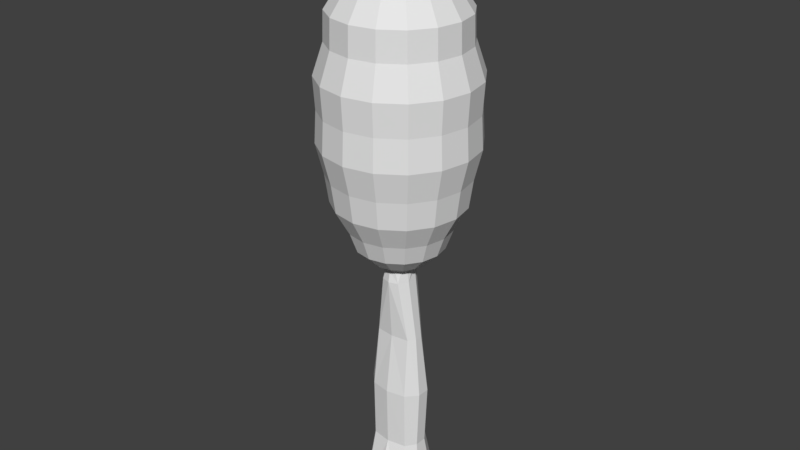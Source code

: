 # Source: Tree1.blend  (saved by Blender 2.78.0; exported with 4.5.12 LTS)
import bpy
from mathutils import Matrix  # noqa: F401  (used for matrix-valued properties, if any)

bpy.ops.wm.read_factory_settings(use_empty=True)
scene = bpy.context.scene
scene.name = 'Scene'

# ---- collections
col_collection_1 = bpy.data.collections.new('Collection 1'); scene.collection.children.link(col_collection_1)

# ---- materials (node trees are filled in below, after node groups)
mat_material = bpy.data.materials.new('Material')
mat_material.alpha_threshold = 0.0
mat_material.use_transparent_shadow = False
mat_material.roughness = 0.5
mat_material.line_color = (0.0, 0.0, 0.0, 1.0)

# ---- material node trees

# ---- world
world_world = bpy.data.worlds.new('World'); scene.world = world_world
world_world.color = (0.05088, 0.05088, 0.05088)
world_world.use_sun_shadow = False
world_world.sun_shadow_jitter_overblur = 0.0
world_world.cycles.sampling_method = 'MANUAL'

# ---- meshes
me_cube = bpy.data.meshes.new('Cube')
me_cube.from_pydata([(0.0, 0.3011, 8.033), (0.0, 0.4457, 7.817), (0.0, 0.6505, 7.584), (0.0, 1.014, 6.888), (0.0, 1.028, 6.452), (0.0, 1.155, 5.488), (0.0, 1.067, 4.523), (0.0, 1.006, 4.087), (0.0, 0.6818, 3.391), (0.0, 0.4457, 3.158), (0.1177, 0.2776, 8.033), (0.1731, 0.4112, 7.817), (0.2515, 0.6004, 7.584), (0.2925, 0.6995, 7.27), (0.3905, 0.936, 6.888), (0.3958, 0.9489, 6.452), (0.4557, 1.093, 5.979), (0.4447, 1.067, 5.488), (0.4551, 1.092, 4.996), (0.411, 0.9854, 4.523), (0.3874, 0.9285, 4.087), (0.3075, 0.7355, 3.705), (0.2634, 0.6293, 3.391), (0.1731, 0.4112, 3.158), (0.2179, 0.2107, 8.033), (0.3202, 0.3129, 7.817), (0.465, 0.4577, 7.584), (0.5409, 0.5336, 7.27), (0.7219, 0.7146, 6.888), (0.7318, 0.7245, 6.452), (0.8424, 0.8351, 5.979), (0.822, 0.8147, 5.488), (0.8412, 0.8339, 4.996), (0.7597, 0.7524, 4.523), (0.7161, 0.7089, 4.087), (0.5684, 0.5612, 3.705), (0.4871, 0.4798, 3.391), (0.3202, 0.3129, 3.158), (0.2848, 0.1105, 8.033), (0.4185, 0.1658, 7.817), (0.6077, 0.2442, 7.584), (0.7068, 0.2853, 7.27), (0.9433, 0.3832, 6.888), (0.9562, 0.3886, 6.452), (1.101, 0.4485, 5.979), (1.074, 0.4374, 5.488), (1.099, 0.4478, 4.996), (0.9927, 0.4037, 4.523), (0.9358, 0.3801, 4.087), (0.7428, 0.3002, 3.705), (0.6366, 0.2562, 3.391), (0.4185, 0.1658, 3.158), (0.2131, 0.0808, 3.015), (0.3083, -0.007638, 8.033), (0.453, -0.007638, 7.817), (0.6578, -0.007638, 7.584), (0.7651, -0.007638, 7.27), (1.021, -0.007638, 6.888), (1.035, -0.007638, 6.452), (1.191, -0.007638, 5.979), (1.163, -0.007638, 5.488), (1.19, -0.007638, 4.996), (1.074, -0.007638, 4.523), (1.013, -0.007638, 4.087), (0.804, -0.007638, 3.705), (0.689, -0.007638, 3.391), (0.453, -0.007638, 3.158), (0.2848, -0.1258, 8.033), (0.4185, -0.1811, 7.817), (0.6077, -0.2595, 7.584), (0.7068, -0.3006, 7.27), (0.9433, -0.3985, 6.888), (0.9562, -0.4039, 6.452), (1.101, -0.4637, 5.979), (1.074, -0.4527, 5.488), (1.099, -0.4631, 4.996), (0.9927, -0.419, 4.523), (0.9358, -0.3954, 4.087), (0.7428, -0.3155, 3.705), (0.6366, -0.2715, 3.391), (0.4185, -0.1811, 3.158), (0.2179, -0.2259, 8.033), (0.3202, -0.3282, 7.817), (0.465, -0.473, 7.584), (0.5409, -0.5489, 7.27), (0.7219, -0.7299, 6.888), (0.7318, -0.7398, 6.452), (0.8424, -0.8504, 5.979), (0.822, -0.83, 5.488), (0.8412, -0.8492, 4.996), (0.7597, -0.7677, 4.523), (0.7161, -0.7241, 4.087), (0.5684, -0.5764, 3.705), (0.4871, -0.4951, 3.391), (0.3202, -0.3282, 3.158), (0.163, -0.1711, 3.015), (0.1177, -0.2929, 8.033), (0.1731, -0.4265, 7.817), (0.2515, -0.6157, 7.584), (0.2925, -0.7148, 7.27), (0.3905, -0.9513, 6.888), (0.3958, -0.9642, 6.452), (0.4557, -1.109, 5.979), (0.4447, -1.082, 5.488), (0.4551, -1.107, 4.996), (0.411, -1.001, 4.523), (0.3874, -0.9438, 4.087), (0.3075, -0.7508, 3.705), (0.2634, -0.6446, 3.391), (0.1731, -0.4265, 3.158), (0.0, -0.3164, 8.033), (0.0, -0.461, 7.817), (0.0, -0.6658, 7.584), (0.0, -0.7731, 7.27), (0.0, -1.029, 6.888), (0.0, -1.043, 6.452), (0.0, -1.199, 5.979), (0.0, -1.171, 5.488), (0.0, -1.198, 4.996), (0.0, -1.082, 4.523), (0.0, -1.021, 4.087), (0.0, -0.812, 3.705), (0.0, -0.697, 3.391), (0.0, -0.461, 3.158), (0.0, -0.2387, 3.015), (0.0, -0.007638, 8.332), (-0.2139, -0.09608, 3.015), (-0.4537, -0.007638, 3.158), (-0.2315, -0.007638, 3.015), (0.0, 0.7578, 7.27), (0.0, 1.184, 5.979), (0.0, 1.182, 4.996), (0.0, 0.7968, 3.705), (0.0, 0.2235, 3.015), (0.5409, 0.1867, -1.0), (0.5409, -0.1867, -1.0), (0.0, -0.3255, 0.9128), (0.0, 0.3255, 0.9128), (0.4611, -0.1003, 0.9128), (0.4611, 0.1003, 0.9128), (0.0, 0.6062, -1.0), (0.0, -0.6062, -1.0), (0.0, -0.2726, 2.826), (0.4175, 0.09451, -0.04361), (0.0, 0.3068, -0.04361), (0.4175, -0.09451, -0.04361), (0.0, -0.3068, -0.04361), (0.3586, 0.06287, 1.869), (0.3586, -0.06287, 1.869), (0.0, -0.2041, 1.869), (0.0, 0.2041, 1.869), (0.302, -0.2702, 0.9128), (0.302, 0.2702, 0.9128), (0.3065, 0.5032, -1.0), (0.3065, -0.5032, -1.0), (0.2989, 0.2547, -0.04361), (0.2989, -0.2547, -0.04361), (0.2797, -0.1694, 1.869), (0.2797, 0.1694, 1.869), (0.1415, -0.2274, 2.826), (0.08806, 0.2059, 3.015), (0.163, 0.1558, 3.015), (0.2307, -0.007638, 3.015), (0.2131, -0.09608, 3.015), (0.08806, -0.2212, 3.015), (-0.2139, 0.0808, 3.015), (0.1415, 0.2151, 2.826), (0.2354, 0.07597, 2.826), (0.2354, -0.08824, 2.826), (0.0, 0.2604, 2.826)], [(127, 128), (128, 126), (128, 165)], [(6, 131, 18, 19), (2, 1, 11, 12), (7, 6, 19, 20), (129, 2, 12, 13), (132, 7, 20, 21), (3, 129, 13, 14), (8, 132, 21, 22), (4, 3, 14, 15), (9, 8, 22, 23), (130, 4, 15, 16), (133, 9, 23, 160), (5, 130, 16, 17), (0, 125, 10), (131, 5, 17, 18), (1, 0, 10, 11), (18, 17, 31, 32), (11, 10, 24, 25), (19, 18, 32, 33), (12, 11, 25, 26), (20, 19, 33, 34), (13, 12, 26, 27), (21, 20, 34, 35), (14, 13, 27, 28), (22, 21, 35, 36), (15, 14, 28, 29), (23, 22, 36, 37), (16, 15, 29, 30), (160, 23, 37, 161), (17, 16, 30, 31), (10, 125, 24), (36, 35, 49, 50), (29, 28, 42, 43), (37, 36, 50, 51), (30, 29, 43, 44), (161, 37, 51, 52), (31, 30, 44, 45), (24, 125, 38), (32, 31, 45, 46), (25, 24, 38, 39), (33, 32, 46, 47), (26, 25, 39, 40), (34, 33, 47, 48), (27, 26, 40, 41), (35, 34, 48, 49), (28, 27, 41, 42), (39, 38, 53, 54), (47, 46, 61, 62), (40, 39, 54, 55), (48, 47, 62, 63), (41, 40, 55, 56), (49, 48, 63, 64), (42, 41, 56, 57), (50, 49, 64, 65), (43, 42, 57, 58), (51, 50, 65, 66), (44, 43, 58, 59), (52, 51, 66, 162), (45, 44, 59, 60), (38, 125, 53), (46, 45, 60, 61), (58, 57, 71, 72), (66, 65, 79, 80), (59, 58, 72, 73), (162, 66, 80, 163), (60, 59, 73, 74), (53, 125, 67), (61, 60, 74, 75), (54, 53, 67, 68), (62, 61, 75, 76), (55, 54, 68, 69), (63, 62, 76, 77), (56, 55, 69, 70), (64, 63, 77, 78), (57, 56, 70, 71), (65, 64, 78, 79), (76, 75, 89, 90), (69, 68, 82, 83), (77, 76, 90, 91), (70, 69, 83, 84), (78, 77, 91, 92), (71, 70, 84, 85), (79, 78, 92, 93), (72, 71, 85, 86), (80, 79, 93, 94), (73, 72, 86, 87), (163, 80, 94, 95), (74, 73, 87, 88), (67, 125, 81), (75, 74, 88, 89), (68, 67, 81, 82), (94, 93, 108, 109), (87, 86, 101, 102), (95, 94, 109, 164), (88, 87, 102, 103), (81, 125, 96), (89, 88, 103, 104), (82, 81, 96, 97), (90, 89, 104, 105), (83, 82, 97, 98), (91, 90, 105, 106), (84, 83, 98, 99), (92, 91, 106, 107), (85, 84, 99, 100), (93, 92, 107, 108), (86, 85, 100, 101), (98, 97, 111, 112), (106, 105, 119, 120), (99, 98, 112, 113), (107, 106, 120, 121), (100, 99, 113, 114), (108, 107, 121, 122), (101, 100, 114, 115), (109, 108, 122, 123), (102, 101, 115, 116), (164, 109, 123, 124), (103, 102, 116, 117), (96, 125, 110), (104, 103, 117, 118), (97, 96, 110, 111), (105, 104, 118, 119), (134, 143, 145, 135), (156, 151, 136, 146), (147, 167, 168, 148), (152, 155, 144, 137), (143, 139, 138, 145), (158, 152, 137, 150), (155, 153, 140, 144), (157, 159, 142, 149), (153, 154, 141, 140), (154, 156, 146, 141), (151, 157, 149, 136), (166, 158, 150, 169), (139, 147, 148, 138), (167, 147, 158, 166), (138, 148, 157, 151), (135, 145, 156, 154), (134, 135, 154, 153), (148, 168, 159, 157), (143, 134, 153, 155), (147, 139, 152, 158), (139, 143, 155, 152), (145, 138, 151, 156), (124, 142, 159, 164), (95, 164, 159, 168, 163), (162, 163, 168, 167, 52), (160, 161, 52, 167, 166), (133, 160, 166, 169)])
_uv = me_cube.uv_layers.new(name='UVMap')
_uv.uv.foreach_set('vector', [0.9344, 0.2808, 0.943, 0.3489, 0.8804, 0.3516, 0.877, 0.2872, 0.8704, 0.7212, 0.8473, 0.759, 0.8249, 0.7484, 0.8377, 0.7084, 0.9245, 0.2196, 0.9344, 0.2808, 0.877, 0.2872, 0.8716, 0.2289, 0.8888, 0.6781, 0.8704, 0.7212, 0.8377, 0.7084, 0.849, 0.6649, 0.9051, 0.1604, 0.9245, 0.2196, 0.8716, 0.2289, 0.8629, 0.1716, 0.9142, 0.6173, 0.8888, 0.6781, 0.849, 0.6649, 0.862, 0.6053, 0.8887, 0.1159, 0.9051, 0.1604, 0.8629, 0.1716, 0.8541, 0.1278, 0.9256, 0.5572, 0.9142, 0.6173, 0.862, 0.6053, 0.8703, 0.5479, 0.8644, 0.07496, 0.8887, 0.1159, 0.8541, 0.1278, 0.8421, 0.08557, 0.9395, 0.4881, 0.9256, 0.5572, 0.8703, 0.5479, 0.8773, 0.4819, 0.8414, 0.04481, 0.8644, 0.07496, 0.8421, 0.08557, 0.8301, 0.05087, 0.943, 0.4185, 0.9395, 0.4881, 0.8773, 0.4819, 0.8799, 0.4169, 0.8277, 0.7898, 0.7906, 0.8365, 0.813, 0.782, 0.943, 0.3489, 0.943, 0.4185, 0.8799, 0.4169, 0.8804, 0.3516, 0.8473, 0.759, 0.8277, 0.7898, 0.813, 0.782, 0.8249, 0.7484, 0.8804, 0.3516, 0.8799, 0.4169, 0.8194, 0.4156, 0.8207, 0.352, 0.8249, 0.7484, 0.813, 0.782, 0.7972, 0.7781, 0.8009, 0.7431, 0.877, 0.2872, 0.8804, 0.3516, 0.8207, 0.352, 0.8209, 0.2891, 0.8377, 0.7084, 0.8249, 0.7484, 0.8009, 0.7431, 0.805, 0.7021, 0.8716, 0.2289, 0.877, 0.2872, 0.8209, 0.2891, 0.8212, 0.2322, 0.849, 0.6649, 0.8377, 0.7084, 0.805, 0.7021, 0.8085, 0.6584, 0.8629, 0.1716, 0.8716, 0.2289, 0.8212, 0.2322, 0.8205, 0.1757, 0.862, 0.6053, 0.849, 0.6649, 0.8085, 0.6584, 0.8127, 0.5993, 0.8541, 0.1278, 0.8629, 0.1716, 0.8205, 0.1757, 0.8201, 0.1323, 0.8703, 0.5479, 0.862, 0.6053, 0.8127, 0.5993, 0.8154, 0.5433, 0.8421, 0.08557, 0.8541, 0.1278, 0.8201, 0.1323, 0.8187, 0.0895, 0.8773, 0.4819, 0.8703, 0.5479, 0.8154, 0.5433, 0.8181, 0.4788, 0.8301, 0.05087, 0.8421, 0.08557, 0.8187, 0.0895, 0.8176, 0.05311, 0.8799, 0.4169, 0.8773, 0.4819, 0.8181, 0.4788, 0.8194, 0.4156, 0.813, 0.782, 0.7906, 0.8365, 0.7972, 0.7781, 0.8201, 0.1323, 0.8205, 0.1757, 0.7784, 0.1728, 0.7859, 0.1295, 0.8154, 0.5433, 0.8127, 0.5993, 0.7636, 0.5991, 0.7612, 0.5429, 0.8187, 0.0895, 0.8201, 0.1323, 0.7859, 0.1295, 0.7952, 0.087, 0.8181, 0.4788, 0.8154, 0.5433, 0.7612, 0.5429, 0.7594, 0.4781, 0.8176, 0.05311, 0.8187, 0.0895, 0.7952, 0.087, 0.805, 0.05154, 0.8194, 0.4156, 0.8181, 0.4788, 0.7594, 0.4781, 0.7596, 0.4146, 0.7972, 0.7781, 0.7906, 0.8365, 0.781, 0.7783, 0.8207, 0.352, 0.8194, 0.4156, 0.7596, 0.4146, 0.7614, 0.3503, 0.8009, 0.7431, 0.7972, 0.7781, 0.781, 0.7783, 0.7766, 0.7432, 0.8209, 0.2891, 0.8207, 0.352, 0.7614, 0.3503, 0.7654, 0.2869, 0.805, 0.7021, 0.8009, 0.7431, 0.7766, 0.7432, 0.7719, 0.7021, 0.8212, 0.2322, 0.8209, 0.2891, 0.7654, 0.2869, 0.7709, 0.2296, 0.8085, 0.6584, 0.805, 0.7021, 0.7719, 0.7021, 0.768, 0.6584, 0.8205, 0.1757, 0.8212, 0.2322, 0.7709, 0.2296, 0.7784, 0.1728, 0.8127, 0.5993, 0.8085, 0.6584, 0.768, 0.6584, 0.7636, 0.5991, 0.7766, 0.7432, 0.781, 0.7783, 0.765, 0.7827, 0.7529, 0.7488, 0.7654, 0.2869, 0.7614, 0.3503, 0.6999, 0.3468, 0.7089, 0.2803, 0.7719, 0.7021, 0.7766, 0.7432, 0.7529, 0.7488, 0.7382, 0.7087, 0.7709, 0.2296, 0.7654, 0.2869, 0.7089, 0.2803, 0.7186, 0.2205, 0.768, 0.6584, 0.7719, 0.7021, 0.7382, 0.7087, 0.7282, 0.6648, 0.7784, 0.1728, 0.7709, 0.2296, 0.7186, 0.2205, 0.7368, 0.1631, 0.7636, 0.5991, 0.768, 0.6584, 0.7282, 0.6648, 0.7122, 0.6049, 0.7859, 0.1295, 0.7784, 0.1728, 0.7368, 0.1631, 0.751, 0.1189, 0.7612, 0.5429, 0.7636, 0.5991, 0.7122, 0.6049, 0.7075, 0.5468, 0.7952, 0.087, 0.7859, 0.1295, 0.751, 0.1189, 0.7727, 0.07787, 0.7594, 0.4781, 0.7612, 0.5429, 0.7075, 0.5468, 0.6988, 0.4807, 0.805, 0.05154, 0.7952, 0.087, 0.7727, 0.07787, 0.7933, 0.04628, 0.7596, 0.4146, 0.7594, 0.4781, 0.6988, 0.4807, 0.6988, 0.4137, 0.781, 0.7783, 0.7906, 0.8365, 0.765, 0.7827, 0.7614, 0.3503, 0.7596, 0.4146, 0.6988, 0.4137, 0.6999, 0.3468, 0.2839, 0.5519, 0.2777, 0.6108, 0.2256, 0.6036, 0.2293, 0.5466, 0.2298, 0.07992, 0.2501, 0.1212, 0.2152, 0.1307, 0.2073, 0.08824, 0.2945, 0.4846, 0.2839, 0.5519, 0.2293, 0.5466, 0.2326, 0.4809, 0.2107, 0.04828, 0.2298, 0.07992, 0.2073, 0.08824, 0.1989, 0.05295, 0.2957, 0.417, 0.2945, 0.4846, 0.2326, 0.4809, 0.234, 0.4163, 0.2185, 0.7905, 0.1902, 0.8439, 0.2025, 0.7854, 0.2957, 0.3489, 0.2957, 0.417, 0.234, 0.4163, 0.2338, 0.3517, 0.2325, 0.7566, 0.2185, 0.7905, 0.2025, 0.7854, 0.2085, 0.75, 0.2878, 0.2826, 0.2957, 0.3489, 0.2338, 0.3517, 0.2312, 0.2878, 0.2488, 0.7156, 0.2325, 0.7566, 0.2085, 0.75, 0.2146, 0.708, 0.2792, 0.2226, 0.2878, 0.2826, 0.2312, 0.2878, 0.2274, 0.2306, 0.2599, 0.6711, 0.2488, 0.7156, 0.2146, 0.708, 0.2196, 0.6637, 0.2628, 0.1654, 0.2792, 0.2226, 0.2274, 0.2306, 0.2213, 0.1739, 0.2777, 0.6108, 0.2599, 0.6711, 0.2196, 0.6637, 0.2256, 0.6036, 0.2501, 0.1212, 0.2628, 0.1654, 0.2213, 0.1739, 0.2152, 0.1307, 0.2312, 0.2878, 0.2338, 0.3517, 0.1741, 0.3518, 0.1757, 0.2887, 0.2146, 0.708, 0.2085, 0.75, 0.1838, 0.7488, 0.181, 0.7071, 0.2274, 0.2306, 0.2312, 0.2878, 0.1757, 0.2887, 0.177, 0.2319, 0.2196, 0.6637, 0.2146, 0.708, 0.181, 0.7071, 0.1785, 0.6628, 0.2213, 0.1739, 0.2274, 0.2306, 0.177, 0.2319, 0.1794, 0.1756, 0.2256, 0.6036, 0.2196, 0.6637, 0.1785, 0.6628, 0.1756, 0.6026, 0.2152, 0.1307, 0.2213, 0.1739, 0.1794, 0.1756, 0.1811, 0.1325, 0.2293, 0.5466, 0.2256, 0.6036, 0.1756, 0.6026, 0.1743, 0.5457, 0.2073, 0.08824, 0.2152, 0.1307, 0.1811, 0.1325, 0.1839, 0.08994, 0.2326, 0.4809, 0.2293, 0.5466, 0.1743, 0.5457, 0.1732, 0.48, 0.1989, 0.05295, 0.2073, 0.08824, 0.1839, 0.08994, 0.1863, 0.05382, 0.234, 0.4163, 0.2326, 0.4809, 0.1732, 0.48, 0.1736, 0.4159, 0.2025, 0.7854, 0.1902, 0.8439, 0.1861, 0.7845, 0.2338, 0.3517, 0.234, 0.4163, 0.1736, 0.4159, 0.1741, 0.3518, 0.2085, 0.75, 0.2025, 0.7854, 0.1861, 0.7845, 0.1838, 0.7488, 0.1839, 0.08994, 0.1811, 0.1325, 0.1475, 0.1269, 0.1608, 0.08526, 0.1732, 0.48, 0.1743, 0.5457, 0.1185, 0.5491, 0.1131, 0.4816, 0.1863, 0.05382, 0.1839, 0.08994, 0.1608, 0.08526, 0.1739, 0.05093, 0.1736, 0.4159, 0.1732, 0.48, 0.1131, 0.4816, 0.1124, 0.4155, 0.1861, 0.7845, 0.1902, 0.8439, 0.1699, 0.7877, 0.1741, 0.3518, 0.1736, 0.4159, 0.1124, 0.4155, 0.114, 0.3496, 0.1838, 0.7488, 0.1861, 0.7845, 0.1699, 0.7877, 0.1593, 0.7531, 0.1757, 0.2887, 0.1741, 0.3518, 0.114, 0.3496, 0.1195, 0.2851, 0.181, 0.7071, 0.1838, 0.7488, 0.1593, 0.7531, 0.1477, 0.7127, 0.177, 0.2319, 0.1757, 0.2887, 0.1195, 0.2851, 0.1268, 0.227, 0.1785, 0.6628, 0.181, 0.7071, 0.1477, 0.7127, 0.1373, 0.6684, 0.1794, 0.1756, 0.177, 0.2319, 0.1268, 0.227, 0.1373, 0.1702, 0.1756, 0.6026, 0.1785, 0.6628, 0.1373, 0.6684, 0.1252, 0.6076, 0.1811, 0.1325, 0.1794, 0.1756, 0.1373, 0.1702, 0.1475, 0.1269, 0.1743, 0.5457, 0.1756, 0.6026, 0.1252, 0.6076, 0.1185, 0.5491, 0.1477, 0.7127, 0.1593, 0.7531, 0.1363, 0.763, 0.1144, 0.7246, 0.1268, 0.227, 0.1195, 0.2851, 0.06221, 0.2767, 0.07429, 0.2159, 0.1373, 0.6684, 0.1477, 0.7127, 0.1144, 0.7246, 0.09697, 0.6809, 0.1373, 0.1702, 0.1268, 0.227, 0.07429, 0.2159, 0.09562, 0.1576, 0.1252, 0.6076, 0.1373, 0.6684, 0.09697, 0.6809, 0.07237, 0.6193, 0.1475, 0.1269, 0.1373, 0.1702, 0.09562, 0.1576, 0.1134, 0.1139, 0.1185, 0.5491, 0.1252, 0.6076, 0.07237, 0.6193, 0.0612, 0.557, 0.1608, 0.08526, 0.1475, 0.1269, 0.1134, 0.1139, 0.1388, 0.0739, 0.1131, 0.4816, 0.1185, 0.5491, 0.0612, 0.557, 0.04956, 0.4858, 0.1739, 0.05093, 0.1608, 0.08526, 0.1388, 0.0739, 0.1629, 0.04448, 0.1124, 0.4155, 0.1131, 0.4816, 0.04956, 0.4858, 0.04854, 0.415, 0.1699, 0.7877, 0.1902, 0.8439, 0.1548, 0.7949, 0.114, 0.3496, 0.1124, 0.4155, 0.04854, 0.415, 0.05115, 0.3447, 0.1593, 0.7531, 0.1699, 0.7877, 0.1548, 0.7949, 0.1363, 0.763, 0.1195, 0.2851, 0.114, 0.3496, 0.05115, 0.3447, 0.06221, 0.2767, 0.5178, 0.1459, 0.5251, 0.2411, 0.4721, 0.2386, 0.4875, 0.1431, 0.4143, 0.2298, 0.4044, 0.3646, 0.3562, 0.3646, 0.3675, 0.2202, 0.5096, 0.5011, 0.4956, 0.6576, 0.4682, 0.6563, 0.4678, 0.4997, 0.5835, 0.3714, 0.5834, 0.2358, 0.6316, 0.229, 0.6319, 0.3752, 0.5251, 0.2411, 0.5226, 0.3686, 0.4653, 0.3663, 0.4721, 0.2386, 0.5541, 0.5077, 0.5835, 0.3714, 0.6319, 0.3752, 0.5998, 0.5197, 0.5834, 0.2358, 0.5503, 0.1263, 0.5863, 0.08812, 0.6316, 0.229, 0.4229, 0.5027, 0.4434, 0.6561, 0.4224, 0.659, 0.3766, 0.5109, 0.5503, 0.1263, 0.453, 0.1207, 0.4187, 0.08601, 0.5863, 0.08812, 0.453, 0.1207, 0.4143, 0.2298, 0.3675, 0.2202, 0.4187, 0.08601, 0.4044, 0.3646, 0.4229, 0.5027, 0.3766, 0.5109, 0.3562, 0.3646, 0.5203, 0.6594, 0.5541, 0.5077, 0.5998, 0.5197, 0.5409, 0.6641, 0.5226, 0.3686, 0.5096, 0.5011, 0.4678, 0.4997, 0.4653, 0.3663, 0.4956, 0.6576, 0.5096, 0.5011, 0.5541, 0.5077, 0.5203, 0.6594, 0.4653, 0.3663, 0.4678, 0.4997, 0.4229, 0.5027, 0.4044, 0.3646, 0.4875, 0.1431, 0.4721, 0.2386, 0.4143, 0.2298, 0.453, 0.1207, 0.5178, 0.1459, 0.4875, 0.1431, 0.453, 0.1207, 0.5503, 0.1263, 0.4678, 0.4997, 0.4682, 0.6563, 0.4434, 0.6561, 0.4229, 0.5027, 0.5251, 0.2411, 0.5178, 0.1459, 0.5503, 0.1263, 0.5834, 0.2358, 0.5096, 0.5011, 0.5226, 0.3686, 0.5835, 0.3714, 0.5541, 0.5077, 0.5226, 0.3686, 0.5251, 0.2411, 0.5834, 0.2358, 0.5835, 0.3714, 0.4721, 0.2386, 0.4653, 0.3663, 0.4044, 0.3646, 0.4143, 0.2298, 0.4267, 0.6879, 0.4224, 0.659, 0.4434, 0.6561, 0.4403, 0.6863, 0.4537, 0.6859, 0.4403, 0.6863, 0.4434, 0.6561, 0.4682, 0.6563, 0.467, 0.687, 0.4803, 0.6876, 0.467, 0.687, 0.4682, 0.6563, 0.4956, 0.6576, 0.4937, 0.6881, 0.5204, 0.6898, 0.5071, 0.6882, 0.4937, 0.6881, 0.4956, 0.6576, 0.5203, 0.6594, 0.5338, 0.6926, 0.5204, 0.6898, 0.5203, 0.6594, 0.5409, 0.6641])
me_cube.materials.append(mat_material)
me_cube.use_remesh_preserve_volume = False
me_cube.use_remesh_preserve_attributes = False
me_cube.use_mirror_vertex_groups = False
me_cube.update()

# ---- objects
ob_cube = bpy.data.objects.new('Cube', me_cube)

# ---- transforms, parenting, visibility, modifiers, constraints
ob_cube.location = (0.0, 0.0, 0.0)
ob_cube.lock_rotations_4d = False
ob_cube.empty_display_type = 'ARROWS'
ob_cube.lineart.crease_threshold = 0.0
_m = ob_cube.modifiers.new('Mirror', 'MIRROR')
_m.use_clip = True

# ---- collection membership
col_collection_1.objects.link(ob_cube)

# ---- scene / render settings (as saved in the file)
scene.frame_start = 1; scene.frame_end = 250; scene.frame_set(1)
scene.render.engine = 'BLENDER_EEVEE_NEXT'
scene.render.resolution_percentage = 50
scene.render.dither_intensity = 0.0
scene.cycles.use_denoising = False
scene.cycles.samples = 128
scene.cycles.sampling_pattern = 'TABULATED_SOBOL'
scene.cycles.light_sampling_threshold = 0.0
scene.cycles.use_adaptive_sampling = False
scene.cycles.use_light_tree = False
scene.cycles.blur_glossy = 0.0
scene.cycles.sample_clamp_indirect = 0.0
scene.view_settings.view_transform = 'Standard'
bpy.context.view_layer.update()

# ---- added for rendering (the .blend has no active camera and no usable light): camera, sun
cam_auto = bpy.data.cameras.new('AutoCamera')
cam_auto.lens = 50.0
cam_auto.sensor_width = 36.0
cam_auto.clip_end = 1000.0
ob_auto_camera = bpy.data.objects.new('AutoCamera', cam_auto)
scene.collection.objects.link(ob_auto_camera)
ob_auto_camera.location = (9.17974, -11.0233, 11.0096)
ob_auto_camera.rotation_euler = (1.09748, -7.21219e-08, 0.694738)
scene.camera = ob_auto_camera
light_auto_sun = bpy.data.lights.new('AutoSun', 'SUN')
light_auto_sun.energy = 3.0
light_auto_sun.angle = 0.0523599
ob_auto_sun = bpy.data.objects.new('AutoSun', light_auto_sun)
scene.collection.objects.link(ob_auto_sun)
ob_auto_sun.rotation_euler = (0.872665, 0.174533, 0.523599)
bpy.context.view_layer.update()
